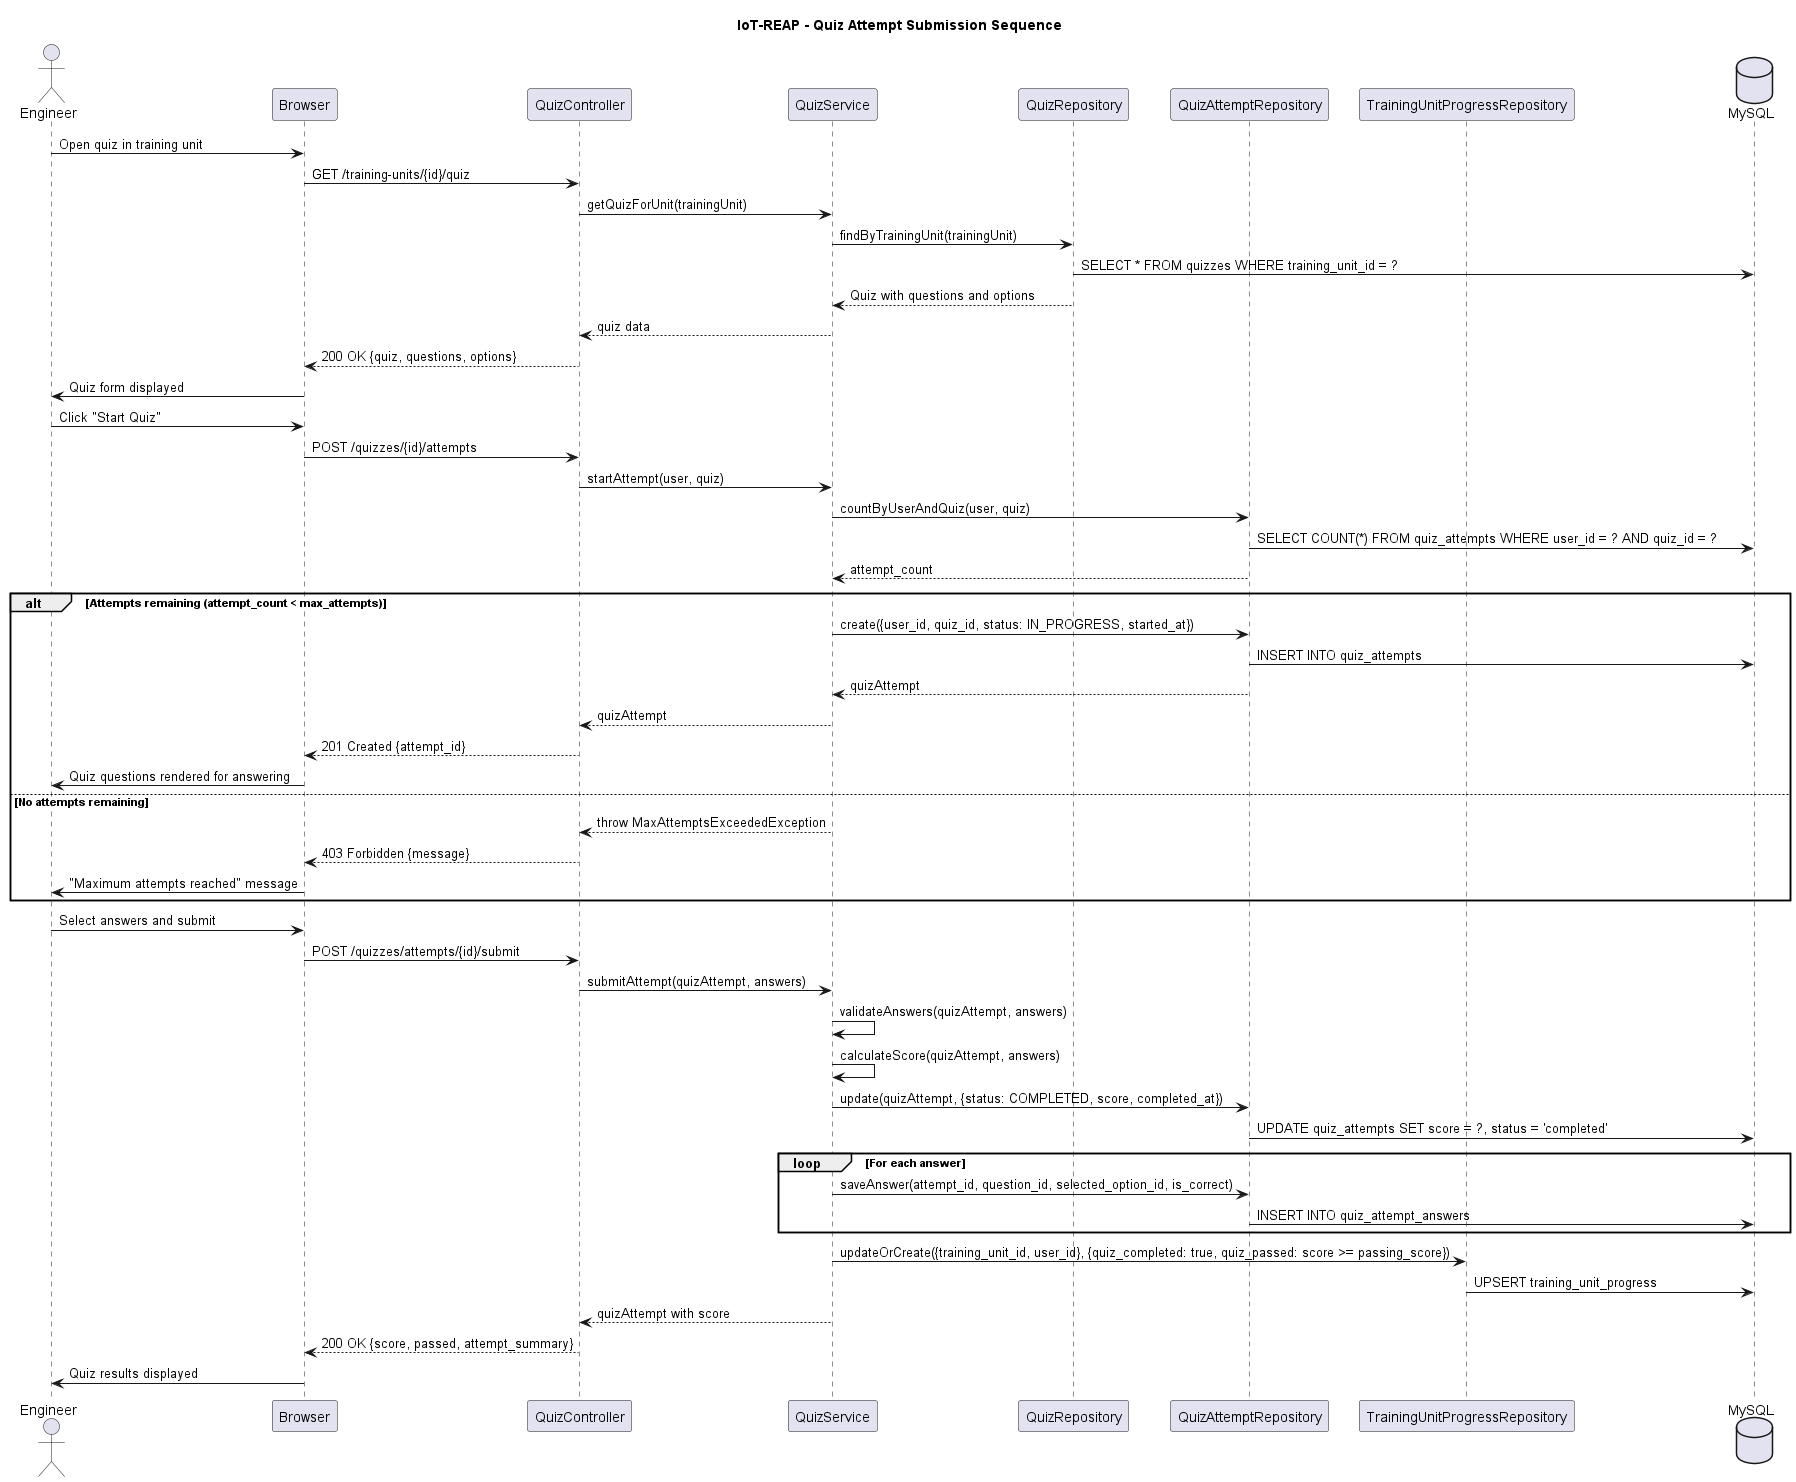

The diagram above was rendered by PlantUML. Its source (embedded in the PNG):
@startuml iot-reap-sequence-quiz-attempt
title IoT-REAP - Quiz Attempt Submission Sequence

actor Engineer
participant "Browser" as Browser
participant "QuizController" as Controller
participant "QuizService" as QuizSvc
participant "QuizRepository" as QuizRepo
participant "QuizAttemptRepository" as AttemptRepo
participant "TrainingUnitProgressRepository" as ProgressRepo
database "MySQL" as DB

Engineer -> Browser: Open quiz in training unit
Browser -> Controller: GET /training-units/{id}/quiz
Controller -> QuizSvc: getQuizForUnit(trainingUnit)
QuizSvc -> QuizRepo: findByTrainingUnit(trainingUnit)
QuizRepo -> DB: SELECT * FROM quizzes WHERE training_unit_id = ?
QuizRepo --> QuizSvc: Quiz with questions and options
QuizSvc --> Controller: quiz data
Controller --> Browser: 200 OK {quiz, questions, options}
Browser -> Engineer: Quiz form displayed

Engineer -> Browser: Click "Start Quiz"
Browser -> Controller: POST /quizzes/{id}/attempts
Controller -> QuizSvc: startAttempt(user, quiz)

QuizSvc -> AttemptRepo: countByUserAndQuiz(user, quiz)
AttemptRepo -> DB: SELECT COUNT(*) FROM quiz_attempts WHERE user_id = ? AND quiz_id = ?
AttemptRepo --> QuizSvc: attempt_count

alt Attempts remaining (attempt_count < max_attempts)
    QuizSvc -> AttemptRepo: create({user_id, quiz_id, status: IN_PROGRESS, started_at})
    AttemptRepo -> DB: INSERT INTO quiz_attempts
    AttemptRepo --> QuizSvc: quizAttempt
    QuizSvc --> Controller: quizAttempt
    Controller --> Browser: 201 Created {attempt_id}
    Browser -> Engineer: Quiz questions rendered for answering
else No attempts remaining
    QuizSvc --> Controller: throw MaxAttemptsExceededException
    Controller --> Browser: 403 Forbidden {message}
    Browser -> Engineer: "Maximum attempts reached" message
end

Engineer -> Browser: Select answers and submit
Browser -> Controller: POST /quizzes/attempts/{id}/submit
Controller -> QuizSvc: submitAttempt(quizAttempt, answers)

QuizSvc -> QuizSvc: validateAnswers(quizAttempt, answers)
QuizSvc -> QuizSvc: calculateScore(quizAttempt, answers)

QuizSvc -> AttemptRepo: update(quizAttempt, {status: COMPLETED, score, completed_at})
AttemptRepo -> DB: UPDATE quiz_attempts SET score = ?, status = 'completed'

loop For each answer
    QuizSvc -> AttemptRepo: saveAnswer(attempt_id, question_id, selected_option_id, is_correct)
    AttemptRepo -> DB: INSERT INTO quiz_attempt_answers
end

QuizSvc -> ProgressRepo: updateOrCreate({training_unit_id, user_id}, {quiz_completed: true, quiz_passed: score >= passing_score})
ProgressRepo -> DB: UPSERT training_unit_progress

QuizSvc --> Controller: quizAttempt with score
Controller --> Browser: 200 OK {score, passed, attempt_summary}
Browser -> Engineer: Quiz results displayed

@enduml